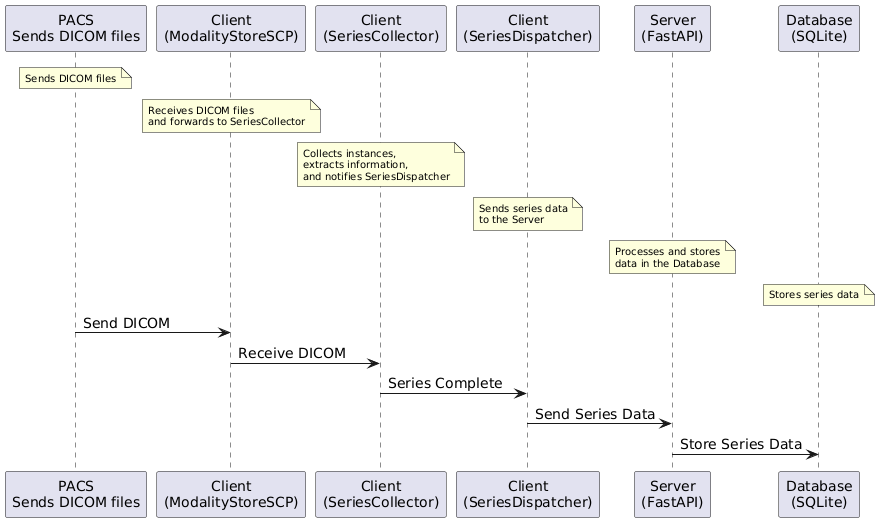

The diagram above was rendered by PlantUML. Its source (embedded in the PNG):
@startuml
skinparam {
  defaultFontSize 14
  NoteFontSize 10
}

participant PACS as "PACS\nSends DICOM files"
note over PACS
Sends DICOM files
end note

participant "Client\n(ModalityStoreSCP)" as ModalityStoreSCP
note over ModalityStoreSCP
Receives DICOM files
and forwards to SeriesCollector
end note

participant "Client\n(SeriesCollector)" as SeriesCollector
note over SeriesCollector
Collects instances,
extracts information,
and notifies SeriesDispatcher
end note

participant "Client\n(SeriesDispatcher)" as SeriesDispatcher
note over SeriesDispatcher
Sends series data
to the Server
end note

participant "Server\n(FastAPI)" as Server
note over Server
Processes and stores
data in the Database
end note

participant "Database\n(SQLite)" as Database
note over Database
Stores series data
end note

PACS -> ModalityStoreSCP: Send DICOM
ModalityStoreSCP -> SeriesCollector: Receive DICOM
SeriesCollector -> SeriesDispatcher: Series Complete
SeriesDispatcher -> Server: Send Series Data
Server -> Database: Store Series Data
@enduml